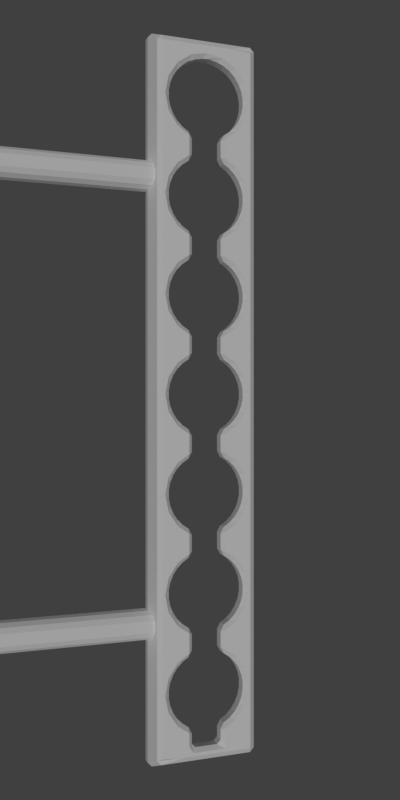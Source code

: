 # Source: Progress_Bar.blend  (saved by Blender 2.79.0; exported with 4.5.12 LTS)
import bpy
from mathutils import Matrix  # noqa: F401  (used for matrix-valued properties, if any)

bpy.ops.wm.read_factory_settings(use_empty=True)
scene = bpy.context.scene
scene.name = 'Scene'

# ---- collections
col_collection_1 = bpy.data.collections.new('Collection 1'); scene.collection.children.link(col_collection_1)

# ---- materials (node trees are filled in below, after node groups)
mat_black = bpy.data.materials.new('Black')
mat_black.alpha_threshold = 0.0
mat_black.use_transparent_shadow = False
mat_black.diffuse_color = (1.0, 1.0, 1.0, 1.0)
mat_black.roughness = 0.5
mat_black.line_color = (0.0, 0.0, 0.0, 1.0)
mat_white = bpy.data.materials.new('White')
mat_white.alpha_threshold = 0.0
mat_white.use_transparent_shadow = False
mat_white.diffuse_color = (1.0, 1.0, 1.0, 1.0)
mat_white.roughness = 0.5

# ---- material node trees

# ---- world
world_world = bpy.data.worlds.new('World'); scene.world = world_world
world_world.color = (0.05088, 0.05088, 0.05088)
world_world.use_sun_shadow = False
world_world.sun_shadow_jitter_overblur = 0.0
world_world.cycles.sampling_method = 'MANUAL'

# ---- cameras
cam_camera = bpy.data.cameras.new('Camera')
cam_camera.clip_end = 100.0
cam_camera.lens = 35.0
cam_camera.sensor_width = 32.0
cam_camera.sensor_height = 18.0
cam_camera.ortho_scale = 7.314
cam_camera.dof.focus_distance = 0.0
cam_camera.dof.aperture_fstop = 128.0

# ---- lights
light_lamp = bpy.data.lights.new('Lamp', 'SUN')
light_lamp.transmission_factor = 0.0
light_lamp.cutoff_distance = 30.0
light_lamp.angle = 0.1993
light_lamp.energy = 1.0
light_lamp.shadow_buffer_clip_start = 1.001
light_lamp.shadow_soft_size = 0.1
light_lamp.shadow_cascade_max_distance = 1000.0

# ---- meshes
me_cube_002 = bpy.data.meshes.new('Cube.002')
me_cube_002.from_pydata([(0.3444, -5.58, 0.1192), (0.256, -5.561, 0.03076), (0.256, -5.741, 0.03076), (0.4329, -5.834, 0.03076), (0.418, -5.718, 0.1192), (0.5628, -5.814, 0.1192), (0.5726, -5.927, 0.03076), (0.6855, -5.937, 0.1192), (0.8487, -6.242, 0.1192), (0.7823, -6.082, 0.1192), (0.7482, -6.19, 0.03076), (0.256, -5.757, 0.03076), (0.4329, -5.934, 0.03076), (2.157e-07, -5.934, 0.03076), (2.157e-07, -5.757, 0.03076), (-0.256, -5.757, 0.03076), (-0.4329, -5.934, 0.03076), (-0.256, -5.741, 0.03076), (-0.256, -5.561, 0.03076), (-0.3444, -5.58, 0.1192), (-0.418, -5.718, 0.1192), (-0.4329, -5.834, 0.03076), (-0.5628, -5.814, 0.1192), (-0.6855, -5.937, 0.1192), (-0.5726, -5.927, 0.03076), (-0.7823, -6.082, 0.1192), (-0.8487, -6.242, 0.1192), (-0.7482, -6.19, 0.03076), (-0.8827, -6.413, 0.1192), (-0.8827, -6.587, 0.1192), (-0.8098, -6.5, 0.03076), (-0.8487, -6.758, 0.1192), (-0.7823, -6.918, 0.1192), (-0.7482, -6.81, 0.03076), (-0.6855, -7.063, 0.1192), (-0.5628, -7.186, 0.1192), (-0.5726, -7.073, 0.03076), (-0.3099, -7.248, 0.03076), (-0.418, -7.282, 0.1192), (-0.3444, -7.42, 0.1192), (-0.256, -7.439, 0.03076), (1.341e-07, -7.31, 0.03076), (-0.08846, -7.473, 0.03076), (0.08846, -7.473, 0.03076), (0.3099, -7.248, 0.03076), (0.256, -7.439, 0.03076), (0.3444, -7.42, 0.1192), (0.418, -7.282, 0.1192), (0.5726, -7.073, 0.03076), (0.5628, -7.186, 0.1192), (0.6855, -7.063, 0.1192), (0.7482, -6.81, 0.03076), (0.7823, -6.918, 0.1192), (0.8487, -6.758, 0.1192), (0.8827, -6.587, 0.1192), (0.8827, -6.413, 0.1192), (0.8098, -6.5, 0.03076), (0.418, -5.073, 0.1192), (0.3099, -5.039, 0.03076), (0.256, -5.23, 0.03076), (0.3444, -5.211, 0.1192), (-0.08846, -5.527, 0.03076), (-9.686e-08, -5.69, 0.03076), (0.08846, -5.527, 0.03076), (-0.08846, -7.658, 0.03076), (-0.08846, -7.746, 0.1192), (0.08846, -7.746, 0.1192), (0.08846, -7.658, 0.03076), (0.256, -7.746, 0.1192), (0.3444, -7.658, 0.1192), (0.256, -7.658, 0.03076), (-0.3444, -7.658, 0.1192), (-0.256, -7.746, 0.1192), (-0.256, -7.658, 0.03076), (0.08846, -5.264, 0.03076), (1.341e-07, -5.101, 0.03076), (-0.08846, -5.264, 0.03076), (0.6855, -4.854, 0.1192), (0.5726, -4.864, 0.03076), (0.5628, -4.977, 0.1192), (-0.256, -5.23, 0.03076), (-0.3099, -5.039, 0.03076), (-0.418, -5.073, 0.1192), (-0.3444, -5.211, 0.1192), (0.256, -3.532, 0.03076), (0.4329, -3.625, 0.03076), (0.418, -3.509, 0.1192), (0.3444, -3.371, 0.1192), (0.256, -3.352, 0.03076), (0.4329, -3.725, 0.03076), (0.256, -3.548, 0.03076), (2.157e-07, -3.725, 0.03076), (0.08846, -3.548, 0.03076), (-0.08846, -3.548, 0.03076), (-0.4329, -3.725, 0.03076), (-0.256, -3.548, 0.03076), (-0.4329, -3.625, 0.03076), (-0.256, -3.532, 0.03076), (-0.256, -3.352, 0.03076), (-0.3444, -3.371, 0.1192), (-0.418, -3.509, 0.1192), (-0.5628, -3.606, 0.1192), (-0.6855, -3.728, 0.1192), (-0.5726, -3.718, 0.03076), (-0.7482, -3.981, 0.03076), (-0.7823, -3.873, 0.1192), (-0.8487, -4.033, 0.1192), (-0.8827, -4.204, 0.1192), (-0.8827, -4.378, 0.1192), (-0.8098, -4.291, 0.03076), (-0.8487, -4.549, 0.1192), (-0.7823, -4.709, 0.1192), (-0.7482, -4.601, 0.03076), (-0.6855, -4.854, 0.1192), (-0.5628, -4.977, 0.1192), (-0.5726, -4.864, 0.03076), (0.7823, -4.709, 0.1192), (0.8487, -4.549, 0.1192), (0.7482, -4.601, 0.03076), (0.8827, -4.378, 0.1192), (0.8827, -4.204, 0.1192), (0.8098, -4.291, 0.03076), (0.8487, -4.033, 0.1192), (0.7823, -3.873, 0.1192), (0.7482, -3.981, 0.03076), (0.6855, -3.728, 0.1192), (0.5628, -3.606, 0.1192), (0.5726, -3.718, 0.03076), (0.08846, -3.499, 0.03076), (0.08846, -3.319, 0.03076), (-0.08846, -3.319, 0.03076), (-0.08846, -3.499, 0.03076), (0.3444, -3.002, 0.1192), (0.418, -2.865, 0.1192), (0.3099, -2.83, 0.03076), (0.256, -3.021, 0.03076), (1.341e-07, -2.892, 0.03076), (-0.08846, -3.055, 0.03076), (0.08846, -3.055, 0.03076), (-0.3099, -2.83, 0.03076), (-0.418, -2.865, 0.1192), (-0.3444, -3.002, 0.1192), (-0.256, -3.021, 0.03076), (0.4329, -1.416, 0.03076), (0.418, -1.3, 0.1192), (0.3444, -1.162, 0.1192), (0.256, -1.143, 0.03076), (0.256, -1.323, 0.03076), (0.4329, -1.516, 0.03076), (0.256, -1.339, 0.03076), (2.157e-07, -1.516, 0.03076), (2.157e-07, -1.339, 0.03076), (-0.256, -1.339, 0.03076), (-0.4329, -1.516, 0.03076), (-0.256, -1.323, 0.03076), (-0.256, -1.143, 0.03076), (-0.3444, -1.162, 0.1192), (-0.418, -1.3, 0.1192), (-0.4329, -1.416, 0.03076), (-0.5628, -1.397, 0.1192), (-0.6855, -1.519, 0.1192), (-0.5726, -1.51, 0.03076), (-0.7823, -1.664, 0.1192), (-0.8487, -1.825, 0.1192), (-0.7482, -1.772, 0.03076), (-0.8827, -1.995, 0.1192), (-0.8827, -2.169, 0.1192), (-0.8098, -2.082, 0.03076), (-0.8487, -2.34, 0.1192), (-0.7823, -2.5, 0.1192), (-0.7482, -2.392, 0.03076), (-0.6855, -2.645, 0.1192), (-0.5628, -2.768, 0.1192), (-0.5726, -2.655, 0.03076), (0.6855, -2.645, 0.1192), (0.5726, -2.655, 0.03076), (0.5628, -2.768, 0.1192), (0.7482, -2.392, 0.03076), (0.7823, -2.5, 0.1192), (0.8487, -2.34, 0.1192), (0.8827, -2.169, 0.1192), (0.8827, -1.995, 0.1192), (0.8098, -2.082, 0.03076), (0.8487, -1.825, 0.1192), (0.7823, -1.664, 0.1192), (0.7482, -1.772, 0.03076), (0.6855, -1.519, 0.1192), (0.5628, -1.397, 0.1192), (0.5726, -1.51, 0.03076), (-0.08846, -1.11, 0.03076), (1.863e-08, -1.272, 0.03076), (0.08846, -1.11, 0.03076), (-0.08846, -0.8459, 0.03076), (0.08846, -0.8459, 0.03076), (1.341e-07, -0.6831, 0.03076), (-0.3444, -0.7933, 0.1192), (-0.256, -0.8126, 0.03076), (-0.3099, -0.6215, 0.03076), (-0.418, -0.6557, 0.1192), (0.3444, -0.7933, 0.1192), (0.418, -0.6557, 0.1192), (0.3099, -0.6215, 0.03076), (0.256, -0.8126, 0.03076), (0.256, 0.8856, 0.03076), (0.4329, 0.7927, 0.03076), (0.418, 0.909, 0.1192), (0.3444, 1.047, 0.1192), (0.256, 1.066, 0.03076), (0.4329, 0.6928, 0.03076), (0.256, 0.8697, 0.03076), (2.157e-07, 0.6928, 0.03076), (0.08846, 0.8697, 0.03076), (-0.08846, 0.8697, 0.03076), (-0.4329, 0.6928, 0.03076), (-0.256, 0.8697, 0.03076), (-0.256, 0.8856, 0.03076), (-0.256, 1.066, 0.03076), (-0.3444, 1.047, 0.1192), (-0.418, 0.909, 0.1192), (-0.4329, 0.7927, 0.03076), (-0.5628, 0.8122, 0.1192), (-0.6855, 0.6895, 0.1192), (-0.5726, 0.6993, 0.03076), (-0.7823, 0.5447, 0.1192), (-0.8487, 0.3843, 0.1192), (-0.7482, 0.4366, 0.03076), (-0.8827, 0.2134, 0.1192), (-0.8827, 0.03992, 0.1192), (-0.8098, 0.1267, 0.03076), (-0.8487, -0.131, 0.1192), (-0.7823, -0.2913, 0.1192), (-0.7482, -0.1832, 0.03076), (-0.6855, -0.4362, 0.1192), (-0.5628, -0.5589, 0.1192), (-0.5726, -0.4459, 0.03076), (0.5628, -0.5589, 0.1192), (0.6855, -0.4362, 0.1192), (0.5726, -0.4459, 0.03076), (0.7823, -0.2913, 0.1192), (0.8487, -0.131, 0.1192), (0.7482, -0.1832, 0.03076), (0.8827, 0.03992, 0.1192), (0.8827, 0.2134, 0.1192), (0.8098, 0.1267, 0.03076), (0.8487, 0.3843, 0.1192), (0.7823, 0.5447, 0.1192), (0.7482, 0.4366, 0.03076), (0.6855, 0.6895, 0.1192), (0.5628, 0.8122, 0.1192), (0.5726, 0.6993, 0.03076), (0.08846, 1.099, 0.03076), (-0.08846, 1.099, 0.03076), (-0.08846, 0.9189, 0.03076), (0.08846, 0.9189, 0.03076), (0.3099, 1.587, 0.03076), (0.256, 1.396, 0.03076), (0.3444, 1.416, 0.1192), (0.418, 1.553, 0.1192), (1.322e-07, 1.526, 0.03076), (-0.08846, 1.363, 0.03076), (0.08846, 1.363, 0.03076), (-0.418, 1.553, 0.1192), (-0.3444, 1.416, 0.1192), (-0.256, 1.396, 0.03076), (-0.3099, 1.587, 0.03076), (0.256, 3.094, 0.03076), (0.4329, 3.002, 0.03076), (0.418, 3.118, 0.1192), (0.3444, 3.256, 0.1192), (0.256, 3.275, 0.03076), (0.4329, 2.902, 0.03076), (0.256, 3.079, 0.03076), (2.157e-07, 2.902, 0.03076), (2.157e-07, 3.079, 0.03076), (-0.4329, 2.902, 0.03076), (-0.256, 3.079, 0.03076), (-0.256, 3.094, 0.03076), (-0.256, 3.275, 0.03076), (-0.3444, 3.256, 0.1192), (-0.418, 3.118, 0.1192), (-0.4329, 3.002, 0.03076), (-0.5628, 3.021, 0.1192), (-0.6855, 2.898, 0.1192), (-0.5726, 2.908, 0.03076), (-0.7823, 2.754, 0.1192), (-0.8487, 2.593, 0.1192), (-0.7482, 2.645, 0.03076), (-0.8827, 2.422, 0.1192), (-0.8827, 2.249, 0.1192), (-0.8098, 2.336, 0.03076), (-0.8487, 2.078, 0.1192), (-0.7823, 1.918, 0.1192), (-0.7482, 2.026, 0.03076), (-0.6855, 1.773, 0.1192), (-0.5628, 1.65, 0.1192), (-0.5726, 1.763, 0.03076), (0.5628, 1.65, 0.1192), (0.6855, 1.773, 0.1192), (0.5726, 1.763, 0.03076), (0.7823, 1.918, 0.1192), (0.8487, 2.078, 0.1192), (0.7482, 2.026, 0.03076), (0.8827, 2.249, 0.1192), (0.8827, 2.422, 0.1192), (0.8098, 2.336, 0.03076), (0.8487, 2.593, 0.1192), (0.7823, 2.754, 0.1192), (0.7482, 2.645, 0.03076), (0.6855, 2.898, 0.1192), (0.5628, 3.021, 0.1192), (0.5726, 2.908, 0.03076), (0.08846, 3.308, 0.03076), (-0.08846, 3.308, 0.03076), (2.049e-08, 3.145, 0.03076), (0.08846, 3.572, 0.03076), (1.322e-07, 3.735, 0.03076), (-0.08846, 3.572, 0.03076), (-0.3099, 3.796, 0.03076), (-0.418, 3.762, 0.1192), (-0.3444, 3.625, 0.1192), (-0.256, 3.605, 0.03076), (0.3444, 3.625, 0.1192), (0.418, 3.762, 0.1192), (0.3099, 3.796, 0.03076), (0.256, 3.605, 0.03076), (0.4329, 5.21, 0.03076), (0.418, 5.327, 0.1192), (0.3444, 5.464, 0.1192), (0.256, 5.484, 0.03076), (0.256, 5.303, 0.03076), (0.4329, 5.111, 0.03076), (0.256, 5.288, 0.03076), (0.08846, 5.288, 0.03076), (-0.08846, 5.288, 0.03076), (2.157e-07, 5.111, 0.03076), (-0.4329, 5.111, 0.03076), (-0.256, 5.288, 0.03076), (-0.256, 5.303, 0.03076), (-0.256, 5.484, 0.03076), (-0.3444, 5.464, 0.1192), (-0.418, 5.327, 0.1192), (-0.4329, 5.21, 0.03076), (-0.5628, 5.23, 0.1192), (-0.6855, 5.107, 0.1192), (-0.5726, 5.117, 0.03076), (-0.7823, 4.962, 0.1192), (-0.8487, 4.802, 0.1192), (-0.7482, 4.854, 0.03076), (-0.8827, 4.631, 0.1192), (-0.8827, 4.458, 0.1192), (-0.8098, 4.544, 0.03076), (-0.8487, 4.287, 0.1192), (-0.7823, 4.127, 0.1192), (-0.7482, 4.235, 0.03076), (-0.6855, 3.982, 0.1192), (-0.5628, 3.859, 0.1192), (-0.5726, 3.972, 0.03076), (0.6855, 3.982, 0.1192), (0.5726, 3.972, 0.03076), (0.5628, 3.859, 0.1192), (0.7823, 4.127, 0.1192), (0.8487, 4.287, 0.1192), (0.7482, 4.235, 0.03076), (0.8827, 4.458, 0.1192), (0.8827, 4.631, 0.1192), (0.8098, 4.544, 0.03076), (0.7482, 4.854, 0.03076), (0.8487, 4.802, 0.1192), (0.7823, 4.962, 0.1192), (0.5726, 5.117, 0.03076), (0.6855, 5.107, 0.1192), (0.5628, 5.23, 0.1192), (0.08846, 5.517, 0.03076), (-0.08846, 5.517, 0.03076), (-0.08846, 5.337, 0.03076), (0.08846, 5.337, 0.03076), (0.418, 5.971, 0.1192), (0.3099, 6.005, 0.03076), (0.256, 5.814, 0.03076), (0.3444, 5.833, 0.1192), (0.08846, 5.781, 0.03076), (1.322e-07, 5.944, 0.03076), (-0.08846, 5.781, 0.03076), (-0.256, 5.814, 0.03076), (-0.3099, 6.005, 0.03076), (-0.418, 5.971, 0.1192), (-0.3444, 5.833, 0.1192), (-0.08676, 7.636, 0.1192), (2.049e-08, 7.563, 0.03076), (0.08676, 7.636, 0.1192), (-0.2577, 7.602, 0.1192), (-0.418, 7.536, 0.1192), (-0.3099, 7.502, 0.03076), (-0.5628, 7.439, 0.1192), (-0.6855, 7.316, 0.1192), (-0.5726, 7.326, 0.03076), (-0.7823, 7.171, 0.1192), (-0.8487, 7.011, 0.1192), (-0.7482, 7.063, 0.03076), (-0.8827, 6.84, 0.1192), (-0.8827, 6.667, 0.1192), (-0.8098, 6.753, 0.03076), (-0.8487, 6.496, 0.1192), (-0.7823, 6.335, 0.1192), (-0.7482, 6.443, 0.03076), (-0.6855, 6.191, 0.1192), (-0.5628, 6.068, 0.1192), (-0.5726, 6.181, 0.03076), (0.5726, 6.181, 0.03076), (0.5628, 6.068, 0.1192), (0.6855, 6.191, 0.1192), (0.7823, 6.335, 0.1192), (0.8487, 6.496, 0.1192), (0.7482, 6.443, 0.03076), (0.8827, 6.667, 0.1192), (0.8827, 6.84, 0.1192), (0.8098, 6.753, 0.03076), (0.8487, 7.011, 0.1192), (0.7823, 7.171, 0.1192), (0.7482, 7.063, 0.03076), (0.6855, 7.316, 0.1192), (0.5628, 7.439, 0.1192), (0.5726, 7.326, 0.03076), (0.3099, 7.502, 0.03076), (0.418, 7.536, 0.1192), (0.2577, 7.602, 0.1192), (0.3444, -5.58, 0.1877), (0.418, -5.718, 0.1877), (0.6855, -5.937, 0.1877), (0.5628, -5.814, 0.1877), (0.8487, -6.242, 0.1877), (0.7823, -6.082, 0.1877), (0.418, -5.073, 0.1877), (0.3444, -5.211, 0.1877), (0.8827, -6.413, 0.1877), (0.8827, -6.587, 0.1877), (0.8487, -6.758, 0.1877), (0.7823, -6.918, 0.1877), (0.5628, -7.186, 0.1877), (0.6855, -7.063, 0.1877), (0.3444, -7.42, 0.1877), (0.418, -7.282, 0.1877), (-0.3444, -7.42, 0.1877), (-0.418, -7.282, 0.1877), (-0.6855, -7.063, 0.1877), (-0.5628, -7.186, 0.1877), (-0.8487, -6.758, 0.1877), (-0.7823, -6.918, 0.1877), (-0.8827, -6.413, 0.1877), (-0.8827, -6.587, 0.1877), (-0.7823, -6.082, 0.1877), (-0.8487, -6.242, 0.1877), (-0.5628, -5.814, 0.1877), (-0.6855, -5.937, 0.1877), (-0.3444, -5.58, 0.1877), (-0.418, -5.718, 0.1877), (0.6855, -4.854, 0.1877), (0.5628, -4.977, 0.1877), (0.3444, -7.658, 0.1877), (0.256, -7.746, 0.1877), (-0.08846, -7.746, 0.1877), (0.08846, -7.746, 0.1877), (-0.256, -7.746, 0.1877), (-0.3444, -7.658, 0.1877), (-0.418, -5.073, 0.1877), (-0.3444, -5.211, 0.1877), (0.8487, -4.549, 0.1877), (0.7823, -4.709, 0.1877), (-0.6855, -4.854, 0.1877), (-0.5628, -4.977, 0.1877), (0.6855, -3.728, 0.1877), (0.5628, -3.606, 0.1877), (0.8487, -4.033, 0.1877), (0.7823, -3.873, 0.1877), (0.8827, -4.204, 0.1877), (0.8827, -4.378, 0.1877), (-0.8487, -4.549, 0.1877), (-0.7823, -4.709, 0.1877), (-0.8827, -4.378, 0.1877), (-0.8827, -4.204, 0.1877), (-0.7823, -3.873, 0.1877), (-0.8487, -4.033, 0.1877), (-0.6855, -3.728, 0.1877), (-0.5628, -3.606, 0.1877), (-0.3444, -3.371, 0.1877), (-0.418, -3.509, 0.1877), (0.418, -3.509, 0.1877), (0.3444, -3.371, 0.1877), (0.6855, -2.645, 0.1877), (0.5628, -2.768, 0.1877), (0.3444, -3.002, 0.1877), (0.418, -2.865, 0.1877), (-0.3444, -3.002, 0.1877), (-0.418, -2.865, 0.1877), (-0.6855, -2.645, 0.1877), (-0.5628, -2.768, 0.1877), (0.3444, -1.162, 0.1877), (0.418, -1.3, 0.1877), (0.6855, -1.519, 0.1877), (0.5628, -1.397, 0.1877), (0.8487, -1.825, 0.1877), (0.7823, -1.664, 0.1877), (0.8827, -1.995, 0.1877), (0.8827, -2.169, 0.1877), (0.7823, -2.5, 0.1877), (0.8487, -2.34, 0.1877), (-0.8487, -2.34, 0.1877), (-0.7823, -2.5, 0.1877), (-0.8827, -2.169, 0.1877), (-0.8827, -1.995, 0.1877), (-0.8487, -1.825, 0.1877), (-0.7823, -1.664, 0.1877), (-0.5628, -1.397, 0.1877), (-0.6855, -1.519, 0.1877), (-0.3444, -1.162, 0.1877), (-0.418, -1.3, 0.1877), (0.418, -0.6557, 0.1877), (0.3444, -0.7933, 0.1877), (0.6855, -0.4362, 0.1877), (0.5628, -0.5589, 0.1877), (-0.3444, -0.7933, 0.1877), (-0.418, -0.6557, 0.1877), (-0.6855, -0.4362, 0.1877), (-0.5628, -0.5589, 0.1877), (0.3444, 1.047, 0.1877), (0.418, 0.909, 0.1877), (0.6855, 0.6895, 0.1877), (0.5628, 0.8122, 0.1877), (0.7823, 0.5447, 0.1877), (0.8487, 0.3843, 0.1877), (0.8827, 0.03992, 0.1877), (0.8827, 0.2134, 0.1877), (0.7823, -0.2913, 0.1877), (0.8487, -0.131, 0.1877), (-0.7823, -0.2913, 0.1877), (-0.8487, -0.131, 0.1877), (-0.8827, 0.03992, 0.1877), (-0.8827, 0.2134, 0.1877), (-0.7823, 0.5447, 0.1877), (-0.8487, 0.3843, 0.1877), (-0.6855, 0.6895, 0.1877), (-0.5628, 0.8122, 0.1877), (-0.418, 0.909, 0.1877), (-0.3444, 1.047, 0.1877), (-0.418, 1.553, 0.1877), (-0.3444, 1.416, 0.1877), (0.6855, 1.773, 0.1877), (0.5628, 1.65, 0.1877), (0.3444, 1.416, 0.1877), (0.418, 1.553, 0.1877), (0.3444, 3.256, 0.1877), (0.418, 3.118, 0.1877), (0.6855, 2.898, 0.1877), (0.5628, 3.021, 0.1877), (0.7823, 2.754, 0.1877), (0.8487, 2.593, 0.1877), (0.8827, 2.249, 0.1877), (0.8827, 2.422, 0.1877), (0.8487, 2.078, 0.1877), (0.7823, 1.918, 0.1877), (-0.5628, 1.65, 0.1877), (-0.6855, 1.773, 0.1877), (-0.8487, 2.078, 0.1877), (-0.7823, 1.918, 0.1877), (-0.8827, 2.249, 0.1877), (-0.8827, 2.422, 0.1877), (-0.8487, 2.593, 0.1877), (-0.7823, 2.754, 0.1877), (-0.6855, 2.898, 0.1877), (-0.5628, 3.021, 0.1877), (-0.3444, 3.256, 0.1877), (-0.418, 3.118, 0.1877), (0.418, 3.762, 0.1877), (0.3444, 3.625, 0.1877), (-0.418, 3.762, 0.1877), (-0.3444, 3.625, 0.1877), (0.3444, 5.464, 0.1877), (0.418, 5.327, 0.1877), (0.6855, 5.107, 0.1877), (0.5628, 5.23, 0.1877), (0.8487, 4.802, 0.1877), (0.7823, 4.962, 0.1877), (0.8827, 4.458, 0.1877), (0.8827, 4.631, 0.1877), (0.8487, 4.287, 0.1877), (0.7823, 4.127, 0.1877), (0.5628, 3.859, 0.1877), (0.6855, 3.982, 0.1877), (-0.5628, 3.859, 0.1877), (-0.6855, 3.982, 0.1877), (-0.8487, 4.287, 0.1877), (-0.7823, 4.127, 0.1877), (-0.8827, 4.458, 0.1877), (-0.8827, 4.631, 0.1877), (-0.7823, 4.962, 0.1877), (-0.8487, 4.802, 0.1877), (-0.5628, 5.23, 0.1877), (-0.6855, 5.107, 0.1877), (-0.3444, 5.464, 0.1877), (-0.418, 5.327, 0.1877), (0.418, 5.971, 0.1877), (0.3444, 5.833, 0.1877), (-0.418, 5.971, 0.1877), (-0.3444, 5.833, 0.1877), (0.6855, 6.191, 0.1877), (0.5628, 6.068, 0.1877), (-0.6855, 6.191, 0.1877), (-0.5628, 6.068, 0.1877), (-0.418, 7.536, 0.1877), (-0.2577, 7.602, 0.1877), (-0.08676, 7.636, 0.1877), (0.08676, 7.636, 0.1877), (0.2577, 7.602, 0.1877), (0.418, 7.536, 0.1877), (0.6855, 7.316, 0.1877), (0.5628, 7.439, 0.1877), (0.8487, 7.011, 0.1877), (0.7823, 7.171, 0.1877), (0.8827, 6.84, 0.1877), (0.8827, 6.667, 0.1877), (0.8487, 6.496, 0.1877), (0.7823, 6.335, 0.1877), (-0.7823, 6.335, 0.1877), (-0.8487, 6.496, 0.1877), (-0.8827, 6.84, 0.1877), (-0.8827, 6.667, 0.1877), (-0.8487, 7.011, 0.1877), (-0.7823, 7.171, 0.1877), (-0.5628, 7.439, 0.1877), (-0.6855, 7.316, 0.1877)], [], [(442, 463, 71, 39), (431, 428, 7, 9), (434, 430, 8, 55), (62, 17, 15, 14, 11, 2), (429, 427, 4, 5), (436, 435, 54, 53), (63, 1, 59, 74), (439, 437, 52, 50), (441, 438, 49, 47), (458, 440, 46, 69), (85, 89, 91, 94, 96, 103, 104, 109, 112, 115, 81, 75, 58, 78, 118, 121, 124, 127), (43, 67, 70, 45), (447, 444, 34, 32), (449, 446, 31, 29), (451, 448, 28, 26), (453, 450, 25, 23), (455, 452, 22, 20), (465, 454, 19, 83), (18, 61, 76, 80), (426, 433, 60, 0), (40, 73, 64, 42), (461, 459, 68, 66), (3, 12, 13, 16, 21, 24, 27, 30, 33, 36, 37, 41, 44, 48, 51, 56, 10, 6), (462, 460, 65, 72), (445, 443, 38, 35), (469, 464, 82, 114), (84, 128, 92, 90), (432, 457, 79, 57), (477, 468, 113, 111), (129, 88, 135, 138), (473, 470, 125, 123), (474, 472, 122, 120), (466, 475, 119, 117), (456, 467, 116, 77), (478, 476, 110, 108), (481, 479, 107, 106), (482, 480, 105, 102), (485, 483, 101, 100), (492, 484, 99, 141), (98, 130, 137, 142), (131, 97, 95, 93), (471, 486, 86, 126), (495, 493, 140, 172), (143, 148, 150, 153, 158, 161, 164, 167, 170, 173, 139, 136, 134, 175, 177, 182, 185, 188), (190, 154, 152, 151, 149, 147), (487, 490, 132, 87), (507, 494, 171, 169), (191, 146, 202, 193), (501, 498, 186, 184), (502, 500, 183, 181), (505, 503, 180, 179), (488, 504, 178, 174), (491, 489, 176, 133), (508, 506, 168, 166), (510, 509, 165, 163), (513, 511, 162, 160), (515, 512, 159, 157), (520, 514, 156, 195), (204, 208, 210, 213, 219, 222, 225, 228, 231, 234, 197, 194, 201, 237, 240, 243, 246, 249), (155, 189, 192, 196), (499, 497, 144, 187), (523, 521, 198, 233), (203, 253, 211, 209), (496, 517, 199, 145), (534, 522, 232, 230), (250, 207, 255, 260), (528, 526, 247, 245), (531, 529, 244, 242), (533, 530, 241, 239), (518, 532, 238, 236), (516, 519, 235, 200), (536, 535, 229, 227), (539, 537, 226, 224), (540, 538, 223, 221), (542, 541, 220, 218), (545, 543, 217, 262), (216, 251, 259, 263), (252, 215, 214, 212), (527, 525, 205, 248), (560, 544, 261, 294), (266, 270, 272, 274, 280, 283, 286, 289, 292, 295, 264, 258, 254, 298, 301, 304, 307, 310), (313, 276, 275, 273, 271, 265), (524, 548, 256, 206), (563, 561, 293, 291), (311, 269, 324, 314), (554, 552, 308, 306), (557, 555, 305, 303), (558, 556, 302, 300), (546, 559, 299, 297), (549, 547, 296, 257), (564, 562, 290, 288), (566, 565, 287, 285), (568, 567, 284, 282), (571, 569, 281, 279), (575, 570, 278, 319), (325, 330, 334, 335, 341, 344, 347, 350, 353, 356, 317, 315, 323, 358, 362, 365, 366, 369), (277, 312, 316, 320), (553, 551, 267, 309), (588, 574, 318, 355), (329, 375, 332, 331), (550, 573, 321, 268), (591, 589, 354, 352), (372, 328, 378, 380), (581, 578, 370, 368), (583, 580, 367, 364), (584, 582, 363, 361), (587, 585, 360, 357), (572, 586, 359, 322), (592, 590, 351, 349), (595, 593, 348, 346), (597, 594, 345, 343), (599, 596, 342, 340), (603, 598, 339, 386), (338, 373, 382, 383), (374, 337, 336, 333), (579, 577, 326, 371), (607, 602, 385, 406), (388, 392, 395, 398, 401, 404, 407, 384, 381, 377, 408, 413, 416, 419, 422, 423), (576, 601, 379, 327), (622, 606, 405, 403), (612, 611, 389, 425), (615, 613, 424, 421), (617, 614, 420, 418), (618, 616, 417, 415), (620, 619, 414, 412), (604, 621, 411, 410), (600, 605, 409, 376), (625, 623, 402, 400), (626, 624, 399, 397), (629, 627, 396, 394), (608, 628, 393, 391), (610, 609, 390, 387), (0, 1, 2, 3, 4), (5, 6, 7), (8, 9, 10), (17, 18, 19, 20, 21), (22, 23, 24), (25, 26, 27), (28, 29, 30), (31, 32, 33), (34, 35, 36), (37, 38, 39, 40), (41, 42, 43), (44, 45, 46, 47), (48, 49, 50), (51, 52, 53), (54, 55, 56), (57, 58, 59, 60), (61, 62, 63), (64, 65, 66, 67), (68, 69, 70), (71, 72, 73), (74, 75, 76), (77, 78, 79), (80, 81, 82, 83), (84, 85, 86, 87, 88), (91, 92, 93), (96, 97, 98, 99, 100), (101, 102, 103), (104, 105, 106), (107, 108, 109), (110, 111, 112), (113, 114, 115), (116, 117, 118), (119, 120, 121), (122, 123, 124), (125, 126, 127), (128, 129, 130, 131), (132, 133, 134, 135), (136, 137, 138), (139, 140, 141, 142), (143, 144, 145, 146, 147), (154, 155, 156, 157, 158), (159, 160, 161), (162, 163, 164), (165, 166, 167), (168, 169, 170), (171, 172, 173), (174, 175, 176), (177, 178, 179), (180, 181, 182), (183, 184, 185), (186, 187, 188), (189, 190, 191), (192, 193, 194), (195, 196, 197, 198), (199, 200, 201, 202), (203, 204, 205, 206, 207), (210, 211, 212), (215, 216, 217, 218, 219), (220, 221, 222), (223, 224, 225), (226, 227, 228), (229, 230, 231), (232, 233, 234), (235, 236, 237), (238, 239, 240), (241, 242, 243), (244, 245, 246), (247, 248, 249), (250, 251, 252, 253), (254, 255, 256, 257), (258, 259, 260), (261, 262, 263, 264), (265, 266, 267, 268, 269), (276, 277, 278, 279, 280), (281, 282, 283), (284, 285, 286), (287, 288, 289), (290, 291, 292), (293, 294, 295), (296, 297, 298), (299, 300, 301), (302, 303, 304), (305, 306, 307), (308, 309, 310), (311, 312, 313), (314, 315, 316), (317, 318, 319, 320), (321, 322, 323, 324), (325, 326, 327, 328, 329), (332, 333, 334), (337, 338, 339, 340, 341), (342, 343, 344), (345, 346, 347), (348, 349, 350), (351, 352, 353), (354, 355, 356), (357, 358, 359), (360, 361, 362), (363, 364, 365), (366, 367, 368), (369, 370, 371), (372, 373, 374, 375), (376, 377, 378, 379), (380, 381, 382), (383, 384, 385, 386), (387, 388, 389), (390, 391, 392), (393, 394, 395), (396, 397, 398), (399, 400, 401), (402, 403, 404), (405, 406, 407), (408, 409, 410), (411, 412, 413), (414, 415, 416), (417, 418, 419), (420, 421, 422), (423, 424, 425), (426, 0, 4, 427), (11, 14, 13, 12), (15, 17, 21, 16), (20, 22, 24, 21), (23, 25, 27, 24), (26, 28, 30, 27), (29, 31, 33, 30), (32, 34, 36, 33), (40, 42, 41, 37), (53, 54, 56, 51), (9, 7, 6, 10), (5, 4, 3, 6), (432, 57, 60, 433), (59, 1, 0, 60), (10, 56, 55, 8), (61, 18, 17, 62), (16, 13, 14, 15), (12, 3, 2, 11), (1, 63, 62, 2), (434, 55, 54, 435), (436, 53, 52, 437), (51, 48, 50, 52), (48, 44, 47, 49), (42, 64, 67, 43), (66, 68, 70, 67), (69, 46, 45, 70), (44, 41, 43, 45), (39, 71, 73, 40), (72, 65, 64, 73), (442, 39, 38, 443), (37, 36, 35, 38), (76, 61, 63, 74), (456, 77, 79, 457), (458, 69, 68, 459), (462, 72, 71, 463), (18, 80, 83, 19), (84, 90, 89, 85), (93, 95, 94, 91), (100, 101, 103, 96), (106, 107, 109, 104), (108, 110, 112, 109), (111, 113, 115, 112), (114, 82, 81, 115), (80, 76, 75, 81), (74, 59, 58, 75), (57, 79, 78, 58), (77, 116, 118, 78), (117, 119, 121, 118), (120, 122, 124, 121), (123, 125, 127, 124), (126, 86, 85, 127), (466, 117, 116, 467), (131, 93, 92, 128), (91, 89, 90, 92), (474, 120, 119, 475), (478, 108, 107, 479), (104, 103, 102, 105), (482, 102, 101, 483), (130, 98, 97, 131), (96, 94, 95, 97), (128, 84, 88, 129), (87, 132, 135, 88), (134, 136, 138, 135), (137, 130, 129, 138), (136, 139, 142, 137), (141, 99, 98, 142), (147, 149, 148, 143), (149, 151, 150, 148), (152, 154, 158, 153), (157, 159, 161, 158), (160, 162, 164, 161), (163, 165, 167, 164), (166, 168, 170, 167), (169, 171, 173, 170), (179, 180, 182, 177), (181, 183, 185, 182), (184, 186, 188, 185), (488, 174, 176, 489), (175, 134, 133, 176), (492, 141, 140, 493), (139, 173, 172, 140), (189, 155, 154, 190), (153, 150, 151, 152), (146, 191, 190, 147), (496, 145, 144, 497), (143, 188, 187, 144), (502, 181, 180, 503), (177, 175, 174, 178), (508, 166, 165, 509), (510, 163, 162, 511), (191, 193, 192, 189), (145, 199, 202, 146), (201, 194, 193, 202), (516, 200, 199, 517), (155, 196, 195, 156), (203, 209, 208, 204), (212, 214, 213, 210), (214, 215, 219, 213), (218, 220, 222, 219), (221, 223, 225, 222), (224, 226, 228, 225), (227, 229, 231, 228), (230, 232, 234, 231), (196, 192, 194, 197), (200, 235, 237, 201), (236, 238, 240, 237), (239, 241, 243, 240), (242, 244, 246, 243), (245, 247, 249, 246), (248, 205, 204, 249), (518, 236, 235, 519), (520, 195, 198, 521), (197, 234, 233, 198), (207, 250, 253, 203), (252, 212, 211, 253), (210, 208, 209, 211), (524, 206, 205, 525), (528, 245, 244, 529), (534, 230, 229, 535), (536, 227, 226, 537), (540, 221, 220, 541), (251, 216, 215, 252), (254, 258, 260, 255), (259, 251, 250, 260), (255, 207, 206, 256), (542, 218, 217, 543), (262, 217, 216, 263), (265, 271, 270, 266), (271, 273, 272, 270), (273, 275, 274, 272), (275, 276, 280, 274), (279, 281, 283, 280), (282, 284, 286, 283), (285, 287, 289, 286), (288, 290, 292, 289), (291, 293, 295, 292), (294, 261, 264, 295), (263, 259, 258, 264), (257, 296, 298, 254), (297, 299, 301, 298), (300, 302, 304, 301), (303, 305, 307, 304), (306, 308, 310, 307), (309, 267, 266, 310), (546, 297, 296, 547), (269, 311, 313, 265), (550, 268, 267, 551), (554, 306, 305, 555), (558, 300, 299, 559), (560, 294, 293, 561), (564, 288, 287, 565), (566, 285, 284, 567), (568, 282, 281, 569), (276, 313, 312, 277), (311, 314, 316, 312), (315, 317, 320, 316), (319, 278, 277, 320), (268, 321, 324, 269), (323, 315, 314, 324), (572, 322, 321, 573), (329, 331, 330, 325), (331, 332, 334, 330), (333, 336, 335, 334), (336, 337, 341, 335), (340, 342, 344, 341), (343, 345, 347, 344), (346, 348, 350, 347), (349, 351, 353, 350), (352, 354, 356, 353), (357, 360, 362, 358), (361, 363, 365, 362), (358, 323, 322, 359), (317, 356, 355, 318), (328, 372, 375, 329), (374, 333, 332, 375), (576, 327, 326, 577), (325, 369, 371, 326), (369, 366, 368, 370), (366, 365, 364, 367), (584, 361, 360, 585), (588, 355, 354, 589), (592, 349, 348, 593), (373, 338, 337, 374), (382, 373, 372, 380), (600, 376, 379, 601), (378, 328, 327, 379), (338, 383, 386, 339), (381, 384, 383, 382), (387, 390, 392, 388), (391, 393, 395, 392), (394, 396, 398, 395), (397, 399, 401, 398), (400, 402, 404, 401), (403, 405, 407, 404), (406, 385, 384, 407), (380, 378, 377, 381), (410, 411, 413, 408), (412, 414, 416, 413), (415, 417, 419, 416), (418, 420, 422, 419), (425, 389, 388, 423), (604, 410, 409, 605), (408, 377, 376, 409), (608, 391, 390, 609), (610, 387, 389, 611), (612, 425, 424, 613), (423, 422, 421, 424), (618, 415, 414, 619), (620, 412, 411, 621), (622, 403, 402, 623), (626, 397, 396, 627), (393, 628, 629, 394), (399, 624, 625, 400), (417, 616, 617, 418), (420, 614, 615, 421), (405, 606, 607, 406), (385, 602, 603, 386), (339, 598, 599, 340), (342, 596, 597, 343), (345, 594, 595, 346), (351, 590, 591, 352), (359, 586, 587, 357), (363, 582, 583, 364), (367, 580, 581, 368), (370, 578, 579, 371), (318, 574, 575, 319), (278, 570, 571, 279), (290, 562, 563, 291), (302, 556, 557, 303), (308, 552, 553, 309), (256, 548, 549, 257), (261, 544, 545, 262), (223, 538, 539, 224), (238, 532, 533, 239), (241, 530, 531, 242), (247, 526, 527, 248), (232, 522, 523, 233), (156, 514, 515, 157), (159, 512, 513, 160), (168, 506, 507, 169), (178, 504, 505, 179), (183, 500, 501, 184), (186, 498, 499, 187), (171, 494, 495, 172), (132, 490, 491, 133), (86, 486, 487, 87), (99, 484, 485, 100), (105, 480, 481, 106), (110, 476, 477, 111), (122, 472, 473, 123), (125, 470, 471, 126), (113, 468, 469, 114), (82, 464, 465, 83), (65, 460, 461, 66), (19, 454, 455, 20), (22, 452, 453, 23), (25, 450, 451, 26), (28, 448, 449, 29), (31, 446, 447, 32), (34, 444, 445, 35), (46, 440, 441, 47), (49, 438, 439, 50), (8, 430, 431, 9), (7, 428, 429, 5)])
me_cube_002.materials.append(mat_black)
me_cube_002.use_remesh_preserve_volume = False
me_cube_002.use_remesh_preserve_attributes = False
me_cube_002.use_mirror_vertex_groups = False
me_cube_002.update()
me_cube_001 = bpy.data.meshes.new('Cube.001')
me_cube_001.from_pydata([(-1.0, -1.0, -1.0), (-1.0, -1.0, 1.0), (-1.0, 1.0, -1.0), (-1.0, 1.0, 1.0), (1.0, -1.0, -1.0), (1.0, -1.0, 1.0), (1.0, 1.0, -1.0), (1.0, 1.0, 1.0)], [], [(0, 1, 3, 2), (2, 3, 7, 6), (6, 7, 5, 4), (4, 5, 1, 0), (2, 6, 4, 0), (7, 3, 1, 5)])
me_cube_001.materials.append(mat_white)
me_cube_001.use_remesh_preserve_volume = False
me_cube_001.use_remesh_preserve_attributes = False
me_cube_001.use_mirror_vertex_groups = False
me_cube_001.update()
me_cube = bpy.data.meshes.new('Cube')
me_cube.from_pydata([(1.154, 7.94, -0.4164), (1.06, 8.034, -0.4184), (1.154, -7.94, -0.4164), (1.06, -8.034, -0.4184), (-1.06, -8.034, -0.4184), (-1.154, -7.94, -0.4164), (-1.154, 7.94, -0.4164), (-1.06, 8.034, -0.4184), (1.269, 8.079, -0.08363), (1.177, 8.175, -0.0816), (1.177, 8.175, 0.0816), (1.269, 8.079, 0.08363), (-1.177, 8.175, 0.0816), (-1.177, 8.175, -0.0816), (-1.269, 8.079, -0.08363), (-1.269, 8.079, 0.08363), (1.269, -8.079, 0.08363), (1.177, -8.175, 0.0816), (1.177, -8.175, -0.0816), (1.269, -8.079, -0.08363), (-1.269, -8.079, -0.08363), (-1.177, -8.175, -0.0816), (-1.177, -8.175, 0.0816), (-1.269, -8.079, 0.08363), (1.154, 7.94, 0.4164), (1.06, 8.034, 0.4184), (0.5375, 7.912, 0.5), (1.037, 7.88, 0.5), (-1.154, 7.94, 0.4164), (-1.037, 7.912, 0.5), (-1.06, 8.034, 0.4184), (1.037, -7.912, 0.5), (1.06, -8.034, 0.4184), (1.154, -7.94, 0.4164), (-0.5672, -7.912, 0.5), (-1.037, -7.878, 0.5), (-1.154, -7.94, 0.4164), (-1.06, -8.034, 0.4184), (-0.3304, -7.835, 0.5), (-0.256, -7.746, 0.4115), (-0.3444, -7.658, 0.4115), (-0.4329, -7.682, 0.5), (-0.4329, -7.379, 0.5), (-0.3444, -7.42, 0.4115), (-0.418, -7.282, 0.4115), (-0.7002, -7.2, 0.5), (-0.5628, -7.186, 0.4115), (-0.6855, -7.063, 0.4115), (-0.9148, -6.879, 0.5), (-0.7823, -6.918, 0.4115), (-0.8487, -6.758, 0.4115), (-0.9902, -6.5, 0.5), (-0.8827, -6.587, 0.4115), (-0.8827, -6.413, 0.4115), (-0.9148, -6.121, 0.5), (-0.8487, -6.242, 0.4115), (-0.7823, -6.082, 0.4115), (-0.7002, -5.8, 0.5), (-0.6855, -5.937, 0.4115), (-0.5628, -5.814, 0.4115), (-0.4329, -5.621, 0.5), (-0.418, -5.718, 0.4115), (-0.3444, -5.58, 0.4115), (-0.4329, -5.17, 0.5), (-0.3444, -5.211, 0.4115), (-0.418, -5.073, 0.4115), (-0.7002, -4.991, 0.5), (-0.5628, -4.977, 0.4115), (-0.6855, -4.854, 0.4115), (-0.9148, -4.67, 0.5), (-0.7823, -4.709, 0.4115), (-0.8487, -4.549, 0.4115), (-0.8827, -4.378, 0.4115), (-0.8827, -4.204, 0.4115), (-0.9902, -4.291, 0.5), (-0.9148, -3.912, 0.5), (-0.8487, -4.033, 0.4115), (-0.7823, -3.873, 0.4115), (-0.6855, -3.728, 0.4115), (-0.5628, -3.606, 0.4115), (-0.7002, -3.591, 0.5), (-0.4329, -3.412, 0.5), (-0.418, -3.509, 0.4115), (-0.3444, -3.371, 0.4115), (-0.3444, -3.002, 0.4115), (-0.418, -2.865, 0.4115), (-0.4329, -2.961, 0.5), (-0.7002, -2.782, 0.5), (-0.5628, -2.768, 0.4115), (-0.6855, -2.645, 0.4115), (-0.9148, -2.461, 0.5), (-0.7823, -2.5, 0.4115), (-0.8487, -2.34, 0.4115), (-0.8827, -2.169, 0.4115), (-0.8827, -1.995, 0.4115), (-0.9902, -2.082, 0.5), (-0.8487, -1.825, 0.4115), (-0.7823, -1.664, 0.4115), (-0.9148, -1.703, 0.5), (-0.7002, -1.382, 0.5), (-0.6855, -1.519, 0.4115), (-0.5628, -1.397, 0.4115), (-0.4329, -1.203, 0.5), (-0.418, -1.3, 0.4115), (-0.3444, -1.162, 0.4115), (-0.3444, -0.7933, 0.4115), (-0.418, -0.6557, 0.4115), (-0.4329, -0.7521, 0.5), (-0.6855, -0.4362, 0.4115), (-0.7002, -0.5735, 0.5), (-0.5628, -0.5589, 0.4115), (-0.7823, -0.2913, 0.4115), (-0.8487, -0.131, 0.4115), (-0.9148, -0.2522, 0.5), (-0.8827, 0.03992, 0.4115), (-0.8827, 0.2134, 0.4115), (-0.9902, 0.1267, 0.5), (-0.8487, 0.3843, 0.4115), (-0.7823, 0.5447, 0.4115), (-0.9148, 0.5056, 0.5), (-0.6855, 0.6895, 0.4115), (-0.5628, 0.8122, 0.4115), (-0.7002, 0.8269, 0.5), (-0.418, 0.909, 0.4115), (-0.3444, 1.047, 0.4115), (-0.4329, 1.005, 0.5), (-0.3444, 1.416, 0.4115), (-0.418, 1.553, 0.4115), (-0.4329, 1.457, 0.5), (-0.5628, 1.65, 0.4115), (-0.6855, 1.773, 0.4115), (-0.7002, 1.635, 0.5), (-0.7823, 1.918, 0.4115), (-0.8487, 2.078, 0.4115), (-0.9148, 1.957, 0.5), (-0.8827, 2.249, 0.4115), (-0.8827, 2.422, 0.4115), (-0.9902, 2.336, 0.5), (-0.8487, 2.593, 0.4115), (-0.7823, 2.754, 0.4115), (-0.9148, 2.715, 0.5), (-0.6855, 2.898, 0.4115), (-0.5628, 3.021, 0.4115), (-0.7002, 3.036, 0.5), (-0.418, 3.118, 0.4115), (-0.3444, 3.256, 0.4115), (-0.4329, 3.214, 0.5), (-0.3444, 3.625, 0.4115), (-0.418, 3.762, 0.4115), (-0.4329, 3.666, 0.5), (-0.5628, 3.859, 0.4115), (-0.6855, 3.982, 0.4115), (-0.7002, 3.844, 0.5), (-0.7823, 4.127, 0.4115), (-0.8487, 4.287, 0.4115), (-0.9148, 4.166, 0.5), (-0.8827, 4.458, 0.4115), (-0.8827, 4.631, 0.4115), (-0.9902, 4.544, 0.5), (-0.8487, 4.802, 0.4115), (-0.7823, 4.962, 0.4115), (-0.9148, 4.923, 0.5), (-0.6855, 5.107, 0.4115), (-0.5628, 5.23, 0.4115), (-0.7002, 5.245, 0.5), (-0.418, 5.327, 0.4115), (-0.3444, 5.464, 0.4115), (-0.4329, 5.423, 0.5), (-0.3444, 5.833, 0.4115), (-0.418, 5.971, 0.4115), (-0.4329, 5.875, 0.5), (-0.5628, 6.068, 0.4115), (-0.6855, 6.191, 0.4115), (-0.7002, 6.053, 0.5), (-0.7823, 6.335, 0.4115), (-0.8487, 6.496, 0.4115), (-0.9148, 6.374, 0.5), (-0.8827, 6.667, 0.4115), (-0.8827, 6.84, 0.4115), (-0.9902, 6.753, 0.5), (-0.8487, 7.011, 0.4115), (-0.7823, 7.171, 0.4115), (-0.9148, 7.132, 0.5), (-0.6855, 7.316, 0.4115), (-0.5628, 7.439, 0.4115), (-0.7002, 7.454, 0.5), (-0.418, 7.536, 0.4115), (-0.2577, 7.602, 0.4115), (-0.3789, 7.668, 0.5), (-0.08676, 7.636, 0.4115), (0.08676, 7.636, 0.4115), (0.3605, 7.672, 0.5), (-0.02171, 7.739, 0.5), (0.2577, 7.602, 0.4115), (0.418, 7.536, 0.4115), (0.3789, 7.668, 0.5), (0.5628, 7.439, 0.4115), (0.6855, 7.316, 0.4115), (0.7002, 7.454, 0.5), (0.7823, 7.171, 0.4115), (0.8487, 7.011, 0.4115), (0.9148, 7.132, 0.5), (0.8827, 6.84, 0.4115), (0.8827, 6.667, 0.4115), (0.9902, 6.753, 0.5), (0.8487, 6.496, 0.4115), (0.7823, 6.335, 0.4115), (0.9148, 6.374, 0.5), (0.6855, 6.191, 0.4115), (0.5628, 6.068, 0.4115), (0.7002, 6.053, 0.5), (0.418, 5.971, 0.4115), (0.3444, 5.833, 0.4115), (0.4329, 5.875, 0.5), (0.3444, 5.464, 0.4115), (0.418, 5.327, 0.4115), (0.4329, 5.423, 0.5), (0.5628, 5.23, 0.4115), (0.6855, 5.107, 0.4115), (0.7002, 5.245, 0.5), (0.7823, 4.962, 0.4115), (0.8487, 4.802, 0.4115), (0.9148, 4.923, 0.5), (0.8827, 4.631, 0.4115), (0.8827, 4.458, 0.4115), (0.9902, 4.544, 0.5), (0.8487, 4.287, 0.4115), (0.7823, 4.127, 0.4115), (0.9148, 4.166, 0.5), (0.6855, 3.982, 0.4115), (0.5628, 3.859, 0.4115), (0.7002, 3.844, 0.5), (0.418, 3.762, 0.4115), (0.3444, 3.625, 0.4115), (0.4329, 3.666, 0.5), (0.3444, 3.256, 0.4115), (0.418, 3.118, 0.4115), (0.4329, 3.214, 0.5), (0.5628, 3.021, 0.4115), (0.6855, 2.898, 0.4115), (0.7002, 3.036, 0.5), (0.7823, 2.754, 0.4115), (0.8487, 2.593, 0.4115), (0.9148, 2.715, 0.5), (0.8827, 2.422, 0.4115), (0.8827, 2.249, 0.4115), (0.9902, 2.336, 0.5), (0.8487, 2.078, 0.4115), (0.7823, 1.918, 0.4115), (0.9148, 1.957, 0.5), (0.6855, 1.773, 0.4115), (0.5628, 1.65, 0.4115), (0.7002, 1.635, 0.5), (0.418, 1.553, 0.4115), (0.3444, 1.416, 0.4115), (0.4329, 1.457, 0.5), (0.3444, 1.047, 0.4115), (0.418, 0.909, 0.4115), (0.4329, 1.005, 0.5), (0.7002, 0.8269, 0.5), (0.5628, 0.8122, 0.4115), (0.6855, 0.6895, 0.4115), (0.8487, 0.3843, 0.4115), (0.9148, 0.5056, 0.5), (0.7823, 0.5447, 0.4115), (0.9902, 0.1267, 0.5), (0.8827, 0.2134, 0.4115), (0.8827, 0.03992, 0.4115), (0.9148, -0.2522, 0.5), (0.8487, -0.131, 0.4115), (0.7823, -0.2913, 0.4115), (0.7002, -0.5735, 0.5), (0.6855, -0.4362, 0.4115), (0.5628, -0.5589, 0.4115), (0.4329, -0.7521, 0.5), (0.418, -0.6557, 0.4115), (0.3444, -0.7933, 0.4115), (0.4329, -1.203, 0.5), (0.3444, -1.162, 0.4115), (0.418, -1.3, 0.4115), (0.7002, -1.382, 0.5), (0.5628, -1.397, 0.4115), (0.6855, -1.519, 0.4115), (0.9148, -1.703, 0.5), (0.7823, -1.664, 0.4115), (0.8487, -1.825, 0.4115), (0.8827, -1.995, 0.4115), (0.8827, -2.169, 0.4115), (0.9902, -2.082, 0.5), (0.9148, -2.461, 0.5), (0.8487, -2.34, 0.4115), (0.7823, -2.5, 0.4115), (0.7002, -2.782, 0.5), (0.6855, -2.645, 0.4115), (0.5628, -2.768, 0.4115), (0.3444, -3.002, 0.4115), (0.4329, -2.961, 0.5), (0.418, -2.865, 0.4115), (0.418, -3.509, 0.4115), (0.4329, -3.412, 0.5), (0.3444, -3.371, 0.4115), (0.7002, -3.591, 0.5), (0.5628, -3.606, 0.4115), (0.6855, -3.728, 0.4115), (0.9148, -3.912, 0.5), (0.7823, -3.873, 0.4115), (0.8487, -4.033, 0.4115), (0.8827, -4.204, 0.4115), (0.8827, -4.378, 0.4115), (0.9902, -4.291, 0.5), (0.9148, -4.67, 0.5), (0.8487, -4.549, 0.4115), (0.7823, -4.709, 0.4115), (0.7002, -4.991, 0.5), (0.6855, -4.854, 0.4115), (0.5628, -4.977, 0.4115), (0.4329, -5.17, 0.5), (0.418, -5.073, 0.4115), (0.3444, -5.211, 0.4115), (0.4329, -5.621, 0.5), (0.3444, -5.58, 0.4115), (0.418, -5.718, 0.4115), (0.7002, -5.8, 0.5), (0.5628, -5.814, 0.4115), (0.6855, -5.937, 0.4115), (0.9148, -6.121, 0.5), (0.7823, -6.082, 0.4115), (0.8487, -6.242, 0.4115), (0.8827, -6.413, 0.4115), (0.8827, -6.587, 0.4115), (0.9902, -6.5, 0.5), (0.8487, -6.758, 0.4115), (0.7823, -6.918, 0.4115), (0.9148, -6.879, 0.5), (0.7002, -7.2, 0.5), (0.6855, -7.063, 0.4115), (0.5628, -7.186, 0.4115), (0.4329, -7.379, 0.5), (0.418, -7.282, 0.4115), (0.3444, -7.42, 0.4115), (0.3444, -7.658, 0.4115), (0.256, -7.746, 0.4115), (0.4329, -7.835, 0.5), (2.157e-07, -7.835, 0.5), (0.08846, -7.746, 0.4115), (-0.08846, -7.746, 0.4115), (-8.0, 5.35, -2.265e-07), (-1.0, 5.35, 2.491e-07), (-8.0, 5.323, -0.1339), (-1.0, 5.323, -0.1339), (-8.0, 5.247, -0.2475), (-1.0, 5.247, -0.2475), (-8.0, 5.134, -0.3234), (-1.0, 5.134, -0.3234), (-8.0, 5.0, -0.35), (-1.0, 5.0, -0.35), (-8.0, 4.866, -0.3234), (-1.0, 4.866, -0.3234), (-8.0, 4.753, -0.2475), (-1.0, 4.753, -0.2475), (-8.0, 4.677, -0.1339), (-1.0, 4.677, -0.1339), (-8.0, 4.65, -2.793e-07), (-1.0, 4.65, 1.963e-07), (-8.0, 4.677, 0.1339), (-1.0, 4.677, 0.1339), (-8.0, 4.753, 0.2475), (-1.0, 4.753, 0.2475), (-8.0, 4.866, 0.3234), (-1.0, 4.866, 0.3234), (-8.0, 5.0, 0.35), (-1.0, 5.0, 0.35), (-8.0, 5.134, 0.3234), (-1.0, 5.134, 0.3234), (-8.0, 5.247, 0.2475), (-1.0, 5.247, 0.2475), (-8.0, 5.323, 0.1339), (-1.0, 5.323, 0.1339), (-8.0, -4.65, -2.265e-07), (-1.0, -4.65, 2.491e-07), (-8.0, -4.677, -0.1339), (-1.0, -4.677, -0.1339), (-8.0, -4.753, -0.2475), (-1.0, -4.753, -0.2475), (-8.0, -4.866, -0.3234), (-1.0, -4.866, -0.3234), (-8.0, -5.0, -0.35), (-1.0, -5.0, -0.35), (-8.0, -5.134, -0.3234), (-1.0, -5.134, -0.3234), (-8.0, -5.247, -0.2475), (-1.0, -5.247, -0.2475), (-8.0, -5.323, -0.1339), (-1.0, -5.323, -0.1339), (-8.0, -5.35, -2.793e-07), (-1.0, -5.35, 1.963e-07), (-8.0, -5.323, 0.1339), (-1.0, -5.323, 0.1339), (-8.0, -5.247, 0.2475), (-1.0, -5.247, 0.2475), (-8.0, -5.134, 0.3234), (-1.0, -5.134, 0.3234), (-8.0, -5.0, 0.35), (-1.0, -5.0, 0.35), (-8.0, -4.866, 0.3234), (-1.0, -4.866, 0.3234), (-8.0, -4.753, 0.2475), (-1.0, -4.753, 0.2475), (-8.0, -4.677, 0.1339), (-1.0, -4.677, 0.1339), (0.3444, -5.58, 0.1877), (0.418, -5.718, 0.1877), (0.6855, -5.937, 0.1877), (0.5628, -5.814, 0.1877), (0.8487, -6.242, 0.1877), (0.7823, -6.082, 0.1877), (0.418, -5.073, 0.1877), (0.3444, -5.211, 0.1877), (0.8827, -6.413, 0.1877), (0.8827, -6.587, 0.1877), (0.8487, -6.758, 0.1877), (0.7823, -6.918, 0.1877), (0.5628, -7.186, 0.1877), (0.6855, -7.063, 0.1877), (0.3444, -7.42, 0.1877), (0.418, -7.282, 0.1877), (-0.3444, -7.42, 0.1877), (-0.418, -7.282, 0.1877), (-0.6855, -7.063, 0.1877), (-0.5628, -7.186, 0.1877), (-0.8487, -6.758, 0.1877), (-0.7823, -6.918, 0.1877), (-0.8827, -6.413, 0.1877), (-0.8827, -6.587, 0.1877), (-0.7823, -6.082, 0.1877), (-0.8487, -6.242, 0.1877), (-0.5628, -5.814, 0.1877), (-0.6855, -5.937, 0.1877), (-0.3444, -5.58, 0.1877), (-0.418, -5.718, 0.1877), (0.6855, -4.854, 0.1877), (0.5628, -4.977, 0.1877), (0.3444, -7.658, 0.1877), (0.256, -7.746, 0.1877), (-0.08846, -7.746, 0.1877), (0.08846, -7.746, 0.1877), (-0.256, -7.746, 0.1877), (-0.3444, -7.658, 0.1877), (-0.418, -5.073, 0.1877), (-0.3444, -5.211, 0.1877), (0.8487, -4.549, 0.1877), (0.7823, -4.709, 0.1877), (-0.6855, -4.854, 0.1877), (-0.5628, -4.977, 0.1877), (0.6855, -3.728, 0.1877), (0.5628, -3.606, 0.1877), (0.8487, -4.033, 0.1877), (0.7823, -3.873, 0.1877), (0.8827, -4.204, 0.1877), (0.8827, -4.378, 0.1877), (-0.8487, -4.549, 0.1877), (-0.7823, -4.709, 0.1877), (-0.8827, -4.378, 0.1877), (-0.8827, -4.204, 0.1877), (-0.7823, -3.873, 0.1877), (-0.8487, -4.033, 0.1877), (-0.6855, -3.728, 0.1877), (-0.5628, -3.606, 0.1877), (-0.3444, -3.371, 0.1877), (-0.418, -3.509, 0.1877), (0.418, -3.509, 0.1877), (0.3444, -3.371, 0.1877), (0.6855, -2.645, 0.1877), (0.5628, -2.768, 0.1877), (0.3444, -3.002, 0.1877), (0.418, -2.865, 0.1877), (-0.3444, -3.002, 0.1877), (-0.418, -2.865, 0.1877), (-0.6855, -2.645, 0.1877), (-0.5628, -2.768, 0.1877), (0.3444, -1.162, 0.1877), (0.418, -1.3, 0.1877), (0.6855, -1.519, 0.1877), (0.5628, -1.397, 0.1877), (0.8487, -1.825, 0.1877), (0.7823, -1.664, 0.1877), (0.8827, -1.995, 0.1877), (0.8827, -2.169, 0.1877), (0.7823, -2.5, 0.1877), (0.8487, -2.34, 0.1877), (-0.8487, -2.34, 0.1877), (-0.7823, -2.5, 0.1877), (-0.8827, -2.169, 0.1877), (-0.8827, -1.995, 0.1877), (-0.8487, -1.825, 0.1877), (-0.7823, -1.664, 0.1877), (-0.5628, -1.397, 0.1877), (-0.6855, -1.519, 0.1877), (-0.3444, -1.162, 0.1877), (-0.418, -1.3, 0.1877), (0.418, -0.6557, 0.1877), (0.3444, -0.7933, 0.1877), (0.6855, -0.4362, 0.1877), (0.5628, -0.5589, 0.1877), (-0.3444, -0.7933, 0.1877), (-0.418, -0.6557, 0.1877), (-0.6855, -0.4362, 0.1877), (-0.5628, -0.5589, 0.1877), (0.3444, 1.047, 0.1877), (0.418, 0.909, 0.1877), (0.6855, 0.6895, 0.1877), (0.5628, 0.8122, 0.1877), (0.7823, 0.5447, 0.1877), (0.8487, 0.3843, 0.1877), (0.8827, 0.03992, 0.1877), (0.8827, 0.2134, 0.1877), (0.7823, -0.2913, 0.1877), (0.8487, -0.131, 0.1877), (-0.7823, -0.2913, 0.1877), (-0.8487, -0.131, 0.1877), (-0.8827, 0.03992, 0.1877), (-0.8827, 0.2134, 0.1877), (-0.7823, 0.5447, 0.1877), (-0.8487, 0.3843, 0.1877), (-0.6855, 0.6895, 0.1877), (-0.5628, 0.8122, 0.1877), (-0.418, 0.909, 0.1877), (-0.3444, 1.047, 0.1877), (-0.418, 1.553, 0.1877), (-0.3444, 1.416, 0.1877), (0.6855, 1.773, 0.1877), (0.5628, 1.65, 0.1877), (0.3444, 1.416, 0.1877), (0.418, 1.553, 0.1877), (0.3444, 3.256, 0.1877), (0.418, 3.118, 0.1877), (0.6855, 2.898, 0.1877), (0.5628, 3.021, 0.1877), (0.7823, 2.754, 0.1877), (0.8487, 2.593, 0.1877), (0.8827, 2.249, 0.1877), (0.8827, 2.422, 0.1877), (0.8487, 2.078, 0.1877), (0.7823, 1.918, 0.1877), (-0.5628, 1.65, 0.1877), (-0.6855, 1.773, 0.1877), (-0.8487, 2.078, 0.1877), (-0.7823, 1.918, 0.1877), (-0.8827, 2.249, 0.1877), (-0.8827, 2.422, 0.1877), (-0.8487, 2.593, 0.1877), (-0.7823, 2.754, 0.1877), (-0.6855, 2.898, 0.1877), (-0.5628, 3.021, 0.1877), (-0.3444, 3.256, 0.1877), (-0.418, 3.118, 0.1877), (0.418, 3.762, 0.1877), (0.3444, 3.625, 0.1877), (-0.418, 3.762, 0.1877), (-0.3444, 3.625, 0.1877), (0.3444, 5.464, 0.1877), (0.418, 5.327, 0.1877), (0.6855, 5.107, 0.1877), (0.5628, 5.23, 0.1877), (0.8487, 4.802, 0.1877), (0.7823, 4.962, 0.1877), (0.8827, 4.458, 0.1877), (0.8827, 4.631, 0.1877), (0.8487, 4.287, 0.1877), (0.7823, 4.127, 0.1877), (0.5628, 3.859, 0.1877), (0.6855, 3.982, 0.1877), (-0.5628, 3.859, 0.1877), (-0.6855, 3.982, 0.1877), (-0.8487, 4.287, 0.1877), (-0.7823, 4.127, 0.1877), (-0.8827, 4.458, 0.1877), (-0.8827, 4.631, 0.1877), (-0.7823, 4.962, 0.1877), (-0.8487, 4.802, 0.1877), (-0.5628, 5.23, 0.1877), (-0.6855, 5.107, 0.1877), (-0.3444, 5.464, 0.1877), (-0.418, 5.327, 0.1877), (0.418, 5.971, 0.1877), (0.3444, 5.833, 0.1877), (-0.418, 5.971, 0.1877), (-0.3444, 5.833, 0.1877), (0.6855, 6.191, 0.1877), (0.5628, 6.068, 0.1877), (-0.6855, 6.191, 0.1877), (-0.5628, 6.068, 0.1877), (-0.418, 7.536, 0.1877), (-0.2577, 7.602, 0.1877), (-0.08676, 7.636, 0.1877), (0.08676, 7.636, 0.1877), (0.2577, 7.602, 0.1877), (0.418, 7.536, 0.1877), (0.6855, 7.316, 0.1877), (0.5628, 7.439, 0.1877), (0.8487, 7.011, 0.1877), (0.7823, 7.171, 0.1877), (0.8827, 6.84, 0.1877), (0.8827, 6.667, 0.1877), (0.8487, 6.496, 0.1877), (0.7823, 6.335, 0.1877), (-0.7823, 6.335, 0.1877), (-0.8487, 6.496, 0.1877), (-0.8827, 6.84, 0.1877), (-0.8827, 6.667, 0.1877), (-0.8487, 7.011, 0.1877), (-0.7823, 7.171, 0.1877), (-0.5628, 7.439, 0.1877), (-0.6855, 7.316, 0.1877)], [], [(9, 1, 7, 13), (3, 18, 21, 4), (5, 20, 14, 6), (25, 10, 12, 30), (11, 24, 33, 16), (23, 36, 28, 15), (26, 29, 35, 41, 42, 45, 48, 51, 54, 57, 60, 63, 66, 69, 74, 75, 80, 81, 86, 87, 90, 95, 98, 99, 102, 107, 109, 113, 116, 119, 122, 125, 128, 131, 134, 137, 140, 143, 146, 149, 152, 155, 158, 161, 164, 167, 170, 173, 176, 179, 182, 185, 188, 192), (17, 32, 37, 22), (27, 191, 195, 198, 201, 204, 207, 210, 213, 216, 219, 222, 225, 228, 231, 234, 237, 240, 243, 246, 249, 252, 255, 258, 259, 263, 265, 268, 271, 274, 277, 280, 283, 288, 289, 292, 296, 299, 301, 304, 309, 310, 313, 316, 319, 322, 325, 330, 333, 334, 337, 342, 343, 38, 34, 31), (8, 9, 10, 11), (12, 13, 14, 15), (16, 17, 18, 19), (20, 21, 22, 23), (24, 25, 26, 27), (28, 29, 30), (31, 32, 33), (34, 35, 36, 37), (38, 39, 40, 41), (42, 43, 44), (45, 46, 47), (48, 49, 50), (51, 52, 53), (54, 55, 56), (57, 58, 59), (60, 61, 62), (63, 64, 65), (66, 67, 68), (69, 70, 71), (72, 73, 74), (75, 76, 77), (78, 79, 80), (81, 82, 83), (84, 85, 86), (87, 88, 89), (90, 91, 92), (93, 94, 95), (96, 97, 98), (99, 100, 101), (102, 103, 104), (105, 106, 107), (108, 109, 110), (111, 112, 113), (114, 115, 116), (117, 118, 119), (120, 121, 122), (123, 124, 125), (126, 127, 128), (129, 130, 131), (132, 133, 134), (135, 136, 137), (138, 139, 140), (141, 142, 143), (144, 145, 146), (147, 148, 149), (150, 151, 152), (153, 154, 155), (156, 157, 158), (159, 160, 161), (162, 163, 164), (165, 166, 167), (168, 169, 170), (171, 172, 173), (174, 175, 176), (177, 178, 179), (180, 181, 182), (183, 184, 185), (186, 187, 188), (189, 190, 191, 192), (193, 194, 195), (196, 197, 198), (199, 200, 201), (202, 203, 204), (205, 206, 207), (208, 209, 210), (211, 212, 213), (214, 215, 216), (217, 218, 219), (220, 221, 222), (223, 224, 225), (226, 227, 228), (229, 230, 231), (232, 233, 234), (235, 236, 237), (238, 239, 240), (241, 242, 243), (244, 245, 246), (247, 248, 249), (250, 251, 252), (253, 254, 255), (256, 257, 258), (259, 260, 261), (262, 263, 264), (265, 266, 267), (268, 269, 270), (271, 272, 273), (274, 275, 276), (277, 278, 279), (280, 281, 282), (283, 284, 285), (286, 287, 288), (289, 290, 291), (292, 293, 294), (295, 296, 297), (298, 299, 300), (301, 302, 303), (304, 305, 306), (307, 308, 309), (310, 311, 312), (313, 314, 315), (316, 317, 318), (319, 320, 321), (322, 323, 324), (325, 326, 327), (328, 329, 330), (331, 332, 333), (334, 335, 336), (337, 338, 339), (340, 341, 342), (343, 344, 345), (8, 0, 1, 9), (12, 10, 9, 13), (11, 16, 19, 8), (18, 3, 2, 19), (20, 5, 4, 21), (13, 7, 6, 14), (24, 11, 10, 25), (15, 28, 30, 12), (29, 26, 25, 30), (27, 31, 33, 24), (32, 17, 16, 33), (31, 34, 37, 32), (36, 23, 22, 37), (21, 18, 17, 22), (35, 29, 28, 36), (14, 20, 23, 15), (34, 38, 41, 35), (108, 111, 113, 109), (112, 114, 116, 113), (115, 117, 119, 116), (118, 120, 122, 119), (121, 123, 125, 122), (124, 126, 128, 125), (127, 129, 131, 128), (130, 132, 134, 131), (133, 135, 137, 134), (136, 138, 140, 137), (139, 141, 143, 140), (142, 144, 146, 143), (145, 147, 149, 146), (148, 150, 152, 149), (151, 153, 155, 152), (154, 156, 158, 155), (157, 159, 161, 158), (160, 162, 164, 161), (163, 165, 167, 164), (166, 168, 170, 167), (169, 171, 173, 170), (172, 174, 176, 173), (175, 177, 179, 176), (178, 180, 182, 179), (181, 183, 185, 182), (184, 186, 188, 185), (187, 189, 192, 188), (26, 192, 191, 27), (190, 193, 195, 191), (194, 196, 198, 195), (197, 199, 201, 198), (200, 202, 204, 201), (203, 205, 207, 204), (206, 208, 210, 207), (209, 211, 213, 210), (212, 214, 216, 213), (215, 217, 219, 216), (218, 220, 222, 219), (221, 223, 225, 222), (224, 226, 228, 225), (227, 229, 231, 228), (230, 232, 234, 231), (233, 235, 237, 234), (236, 238, 240, 237), (239, 241, 243, 240), (242, 244, 246, 243), (245, 247, 249, 246), (248, 250, 252, 249), (251, 253, 255, 252), (254, 256, 258, 255), (262, 266, 265, 263), (322, 319, 321, 323), (412, 324, 323, 413), (325, 322, 324, 326), (414, 327, 326, 415), (319, 316, 318, 320), (330, 325, 327, 328), (333, 330, 329, 331), (334, 333, 332, 335), (422, 336, 335, 423), (337, 334, 336, 338), (424, 339, 338, 425), (45, 42, 44, 46), (428, 47, 46, 429), (48, 45, 47, 49), (430, 50, 49, 431), (51, 48, 50, 52), (432, 53, 52, 433), (54, 51, 53, 55), (434, 56, 55, 435), (57, 54, 56, 58), (436, 59, 58, 437), (60, 57, 59, 61), (438, 62, 61, 439), (316, 313, 315, 317), (342, 337, 339, 340), (343, 342, 341, 344), (444, 345, 344, 445), (42, 41, 40, 43), (38, 343, 345, 39), (63, 60, 62, 64), (448, 65, 64, 449), (313, 310, 312, 314), (66, 63, 65, 67), (452, 68, 67, 453), (301, 299, 298, 302), (454, 303, 302, 455), (304, 301, 303, 305), (456, 306, 305, 457), (309, 304, 306, 307), (310, 309, 308, 311), (69, 66, 68, 70), (460, 71, 70, 461), (74, 69, 71, 72), (75, 74, 73, 76), (464, 77, 76, 465), (80, 75, 77, 78), (81, 80, 79, 82), (468, 83, 82, 469), (299, 296, 295, 300), (470, 298, 300, 471), (86, 81, 83, 84), (296, 292, 294, 297), (474, 295, 297, 475), (87, 86, 85, 88), (478, 89, 88, 479), (280, 277, 279, 281), (482, 282, 281, 483), (283, 280, 282, 284), (484, 285, 284, 485), (288, 283, 285, 286), (289, 288, 287, 290), (488, 291, 290, 489), (292, 289, 291, 293), (90, 87, 89, 91), (490, 92, 91, 491), (95, 90, 92, 93), (98, 95, 94, 96), (99, 98, 97, 100), (496, 101, 100, 497), (102, 99, 101, 103), (498, 104, 103, 499), (277, 274, 276, 278), (107, 102, 104, 105), (274, 271, 273, 275), (109, 107, 106, 110), (506, 108, 110, 507), (259, 258, 257, 260), (510, 261, 260, 511), (263, 259, 261, 264), (514, 267, 266, 515), (268, 265, 267, 269), (516, 270, 269, 517), (271, 268, 270, 272), (522, 118, 117, 523), (528, 127, 126, 529), (532, 254, 253, 533), (536, 239, 238, 537), (540, 245, 244, 541), (546, 133, 132, 547), (554, 145, 144, 555), (558, 148, 147, 559), (562, 218, 217, 563), (564, 221, 220, 565), (566, 224, 223, 567), (570, 230, 229, 571), (574, 154, 153, 575), (578, 160, 159, 579), (580, 163, 162, 581), (582, 166, 165, 583), (586, 169, 168, 587), (590, 172, 171, 591), (598, 197, 196, 599), (600, 200, 199, 601), (608, 178, 177, 609), (612, 184, 183, 613), (0, 8, 19, 2), (346, 347, 349, 348), (348, 349, 351, 350), (350, 351, 353, 352), (352, 353, 355, 354), (354, 355, 357, 356), (356, 357, 359, 358), (358, 359, 361, 360), (360, 361, 363, 362), (362, 363, 365, 364), (364, 365, 367, 366), (366, 367, 369, 368), (368, 369, 371, 370), (370, 371, 373, 372), (372, 373, 375, 374), (349, 347, 377, 375, 373, 371, 369, 367, 365, 363, 361, 359, 357, 355, 353, 351), (374, 375, 377, 376), (376, 377, 347, 346), (346, 348, 350, 352, 354, 356, 358, 360, 362, 364, 366, 368, 370, 372, 374, 376), (378, 379, 381, 380), (380, 381, 383, 382), (382, 383, 385, 384), (384, 385, 387, 386), (386, 387, 389, 388), (388, 389, 391, 390), (390, 391, 393, 392), (392, 393, 395, 394), (394, 395, 397, 396), (396, 397, 399, 398), (398, 399, 401, 400), (400, 401, 403, 402), (402, 403, 405, 404), (404, 405, 407, 406), (381, 379, 409, 407, 405, 403, 401, 399, 397, 395, 393, 391, 389, 387, 385, 383), (406, 407, 409, 408), (408, 409, 379, 378), (378, 380, 382, 384, 386, 388, 390, 392, 394, 396, 398, 400, 402, 404, 406, 408), (180, 610, 611, 181), (174, 606, 607, 175), (205, 604, 605, 206), (202, 602, 603, 203), (193, 596, 597, 194), (189, 594, 595, 190), (186, 592, 593, 187), (208, 588, 589, 209), (211, 584, 585, 212), (156, 576, 577, 157), (150, 572, 573, 151), (226, 568, 569, 227), (214, 560, 561, 215), (232, 556, 557, 233), (141, 552, 553, 142), (138, 550, 551, 139), (135, 548, 549, 136), (129, 544, 545, 130), (247, 542, 543, 248), (241, 538, 539, 242), (235, 534, 535, 236), (250, 530, 531, 251), (123, 526, 527, 124), (120, 524, 525, 121), (114, 520, 521, 115), (111, 518, 519, 112), (264, 512, 513, 262), (256, 508, 509, 257), (105, 504, 505, 106), (272, 502, 503, 273), (275, 500, 501, 276), (96, 494, 495, 97), (93, 492, 493, 94), (286, 486, 487, 287), (278, 480, 481, 279), (84, 476, 477, 85), (293, 472, 473, 294), (78, 466, 467, 79), (72, 462, 463, 73), (307, 458, 459, 308), (311, 450, 451, 312), (39, 446, 447, 40), (340, 442, 443, 341), (314, 440, 441, 315), (43, 426, 427, 44), (331, 420, 421, 332), (328, 418, 419, 329), (317, 416, 417, 318), (320, 410, 411, 321), (189, 187, 593, 594), (186, 184, 612, 592), (183, 181, 611, 613), (180, 178, 608, 610), (177, 175, 607, 609), (211, 209, 589, 584), (208, 206, 605, 588), (205, 203, 603, 604), (202, 200, 600, 602), (199, 197, 598, 601), (196, 194, 597, 599), (193, 190, 595, 596), (174, 172, 590, 606), (214, 212, 585, 560), (171, 169, 586, 591), (217, 215, 561, 563), (168, 166, 582, 587), (165, 163, 580, 583), (162, 160, 578, 581), (159, 157, 577, 579), (156, 154, 574, 576), (232, 230, 570, 556), (229, 227, 569, 571), (226, 224, 566, 568), (223, 221, 564, 567), (220, 218, 562, 565), (153, 151, 573, 575), (235, 233, 557, 534), (150, 148, 558, 572), (238, 236, 535, 537), (147, 145, 554, 559), (144, 142, 553, 555), (141, 139, 551, 552), (138, 136, 549, 550), (135, 133, 546, 548), (253, 251, 531, 533), (250, 248, 543, 530), (247, 245, 540, 542), (244, 242, 539, 541), (241, 239, 536, 538), (132, 130, 545, 547), (256, 254, 532, 508), (129, 127, 528, 544), (260, 257, 509, 511), (126, 124, 527, 529), (123, 121, 525, 526), (120, 118, 522, 524), (117, 115, 521, 523), (114, 112, 519, 520), (275, 273, 503, 500), (272, 270, 516, 502), (269, 267, 514, 517), (266, 262, 513, 515), (264, 261, 510, 512), (111, 108, 506, 518), (278, 276, 501, 480), (110, 106, 505, 507), (281, 279, 481, 483), (105, 104, 498, 504), (103, 101, 496, 499), (100, 97, 495, 497), (96, 94, 493, 494), (93, 92, 490, 492), (297, 294, 473, 475), (293, 291, 488, 472), (290, 287, 487, 489), (286, 285, 484, 486), (284, 282, 482, 485), (91, 89, 478, 491), (300, 295, 474, 471), (88, 85, 477, 479), (302, 298, 470, 455), (84, 83, 468, 476), (82, 79, 467, 469), (78, 77, 464, 466), (76, 73, 463, 465), (72, 71, 460, 462), (314, 312, 451, 440), (311, 308, 459, 450), (307, 306, 456, 458), (305, 303, 454, 457), (70, 68, 452, 461), (317, 315, 441, 416), (67, 65, 448, 453), (46, 44, 427, 429), (39, 345, 444, 446), (344, 341, 443, 445), (320, 318, 417, 410), (64, 62, 438, 449), (61, 59, 436, 439), (58, 56, 434, 437), (55, 53, 432, 435), (52, 50, 430, 433), (49, 47, 428, 431), (340, 339, 424, 442), (338, 336, 422, 425), (335, 332, 421, 423), (331, 329, 419, 420), (323, 321, 411, 413), (328, 327, 414, 418), (326, 324, 412, 415), (43, 40, 447, 426)])
me_cube.materials.append(mat_black)
me_cube.use_remesh_preserve_volume = False
me_cube.use_remesh_preserve_attributes = False
me_cube.use_mirror_vertex_groups = False
me_cube.update()

# ---- objects
ob_background = bpy.data.objects.new('Background', me_cube_002)
ob_fill = bpy.data.objects.new('Fill', me_cube_001)
ob_foreground = bpy.data.objects.new('Foreground', me_cube)
ob_lamp = bpy.data.objects.new('Lamp', light_lamp)
ob_camera = bpy.data.objects.new('Camera', cam_camera)

# ---- transforms, parenting, visibility, modifiers, constraints
ob_background.location = (0.0, 0.0, 0.0)
ob_background.rotation_euler = (0.0, 0.3491, 0.0)
ob_background.lock_rotations_4d = False
ob_background.empty_display_type = 'ARROWS'
ob_background.hide_viewport = True
ob_background.hide_render = True
ob_background.lineart.crease_threshold = 0.0
ob_fill.location = (0.0, 0.0, 0.0)
ob_fill.rotation_euler = (0.0, 0.3491, 0.0)
ob_fill.scale = (0.95, 7.9, 0.2)
ob_fill.hide_viewport = True
ob_fill.hide_render = True
ob_fill.lineart.crease_threshold = 0.0
ob_foreground.location = (0.0, 0.0, 0.0)
ob_foreground.rotation_euler = (0.0, 0.3491, 0.0)
ob_foreground.lock_rotations_4d = False
ob_foreground.empty_display_type = 'ARROWS'
ob_foreground.lineart.crease_threshold = 0.0
ob_lamp.location = (0.0, 0.0, 25.0)
ob_lamp.lock_rotations_4d = False
ob_lamp.empty_display_type = 'ARROWS'
ob_lamp.color = (0.0, 0.0, 0.0, 0.0)
ob_lamp.lineart.crease_threshold = 0.0
ob_camera.location = (0.0, 0.0, 20.0)
ob_camera.lock_rotations_4d = False
ob_camera.empty_display_type = 'ARROWS'
ob_camera.color = (0.0, 0.0, 0.0, 0.0)
ob_camera.display_type = 'WIRE'
ob_camera.lineart.crease_threshold = 0.0

# ---- collection membership
col_collection_1.objects.link(ob_background)
col_collection_1.objects.link(ob_fill)
col_collection_1.objects.link(ob_foreground)
col_collection_1.objects.link(ob_lamp)
col_collection_1.objects.link(ob_camera)

# ---- scene / render settings (as saved in the file)
scene.camera = ob_camera
scene.frame_start = 1; scene.frame_end = 250; scene.frame_set(1)
scene.render.engine = 'BLENDER_EEVEE_NEXT'
scene.render.resolution_x = 1000
scene.render.resolution_y = 2000
scene.render.resolution_percentage = 50
scene.render.dither_intensity = 0.0
scene.render.film_transparent = True
scene.cycles.use_denoising = False
scene.cycles.samples = 128
scene.cycles.sampling_pattern = 'TABULATED_SOBOL'
scene.cycles.use_adaptive_sampling = False
scene.cycles.use_light_tree = False
scene.cycles.blur_glossy = 0.0
scene.cycles.sample_clamp_indirect = 0.0
scene.view_settings.view_transform = 'Standard'
bpy.context.view_layer.update()
